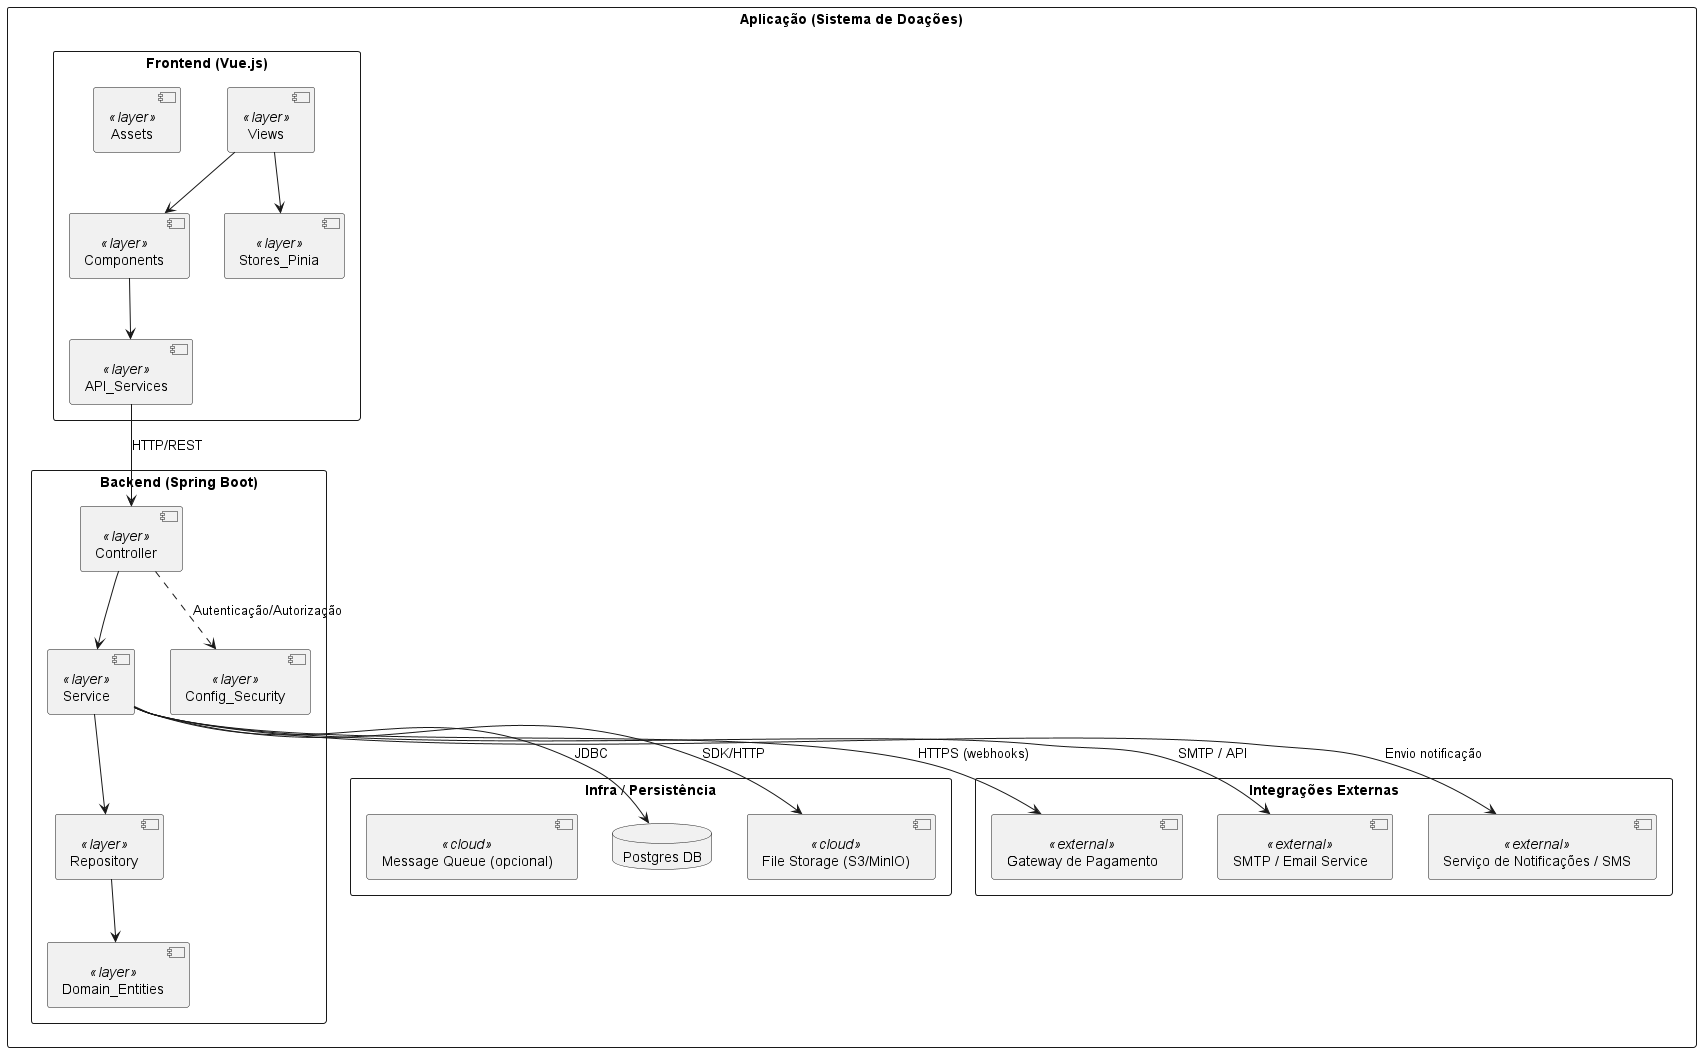

The diagram above was rendered by PlantUML. Its source (embedded in the PNG):
@startuml pacote_arquitetura
skinparam packageStyle rectangle

package "Aplicação (Sistema de Doações)" {

  package "Backend (Spring Boot)" as backend {
    [Controller] as Controller <<layer>>
    [Service] as Service <<layer>>
    [Repository] as Repository <<layer>>
    [Domain_Entities] as Domain <<layer>>
    [Config_Security] as Config <<layer>>
  }

  package "Frontend (Vue.js)" as frontend {
    [Views] as Views <<layer>>
    [Components] as Components <<layer>>
    [Stores_Pinia] as Stores <<layer>>
    [API_Services] as APIS <<layer>>
    [Assets] as Assets <<layer>>
  }

  package "Infra / Persistência" as infra {
    database "Postgres DB" as Postgres
    [File Storage (S3/MinIO)] as FileStorage <<cloud>>
    [Message Queue (opcional)] as MQ <<cloud>>
  }

  package "Integrações Externas" as external {
    [Gateway de Pagamento] as Payment <<external>>
    [SMTP / Email Service] as SMTP <<external>>
    [Serviço de Notificações / SMS] as SMS <<external>>
  }

}

' Dependências principais (backend)
Controller --> Service
Service --> Repository
Repository --> Domain
Controller ..> Config : Autenticação/Autorização

' Fluxo frontend
Views --> Components
Views --> Stores
Components --> APIS
APIS --> Controller : HTTP/REST

' Backend para infraestrutura e externos
Service --> Postgres : JDBC
Service --> FileStorage : SDK/HTTP
Service --> Payment : HTTPS (webhooks)
Service --> SMTP : SMTP / API
Service --> SMS : Envio notificação

@enduml